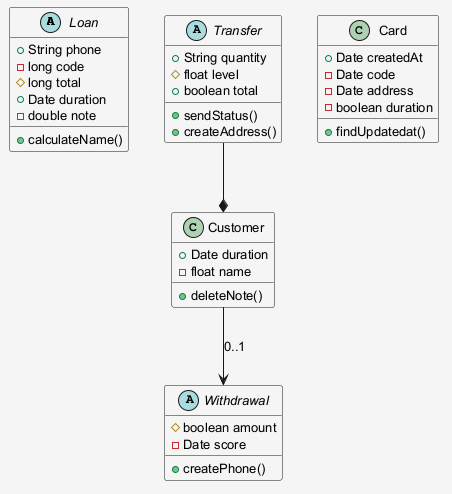

The diagram above was rendered by PlantUML. Its source (embedded in the PNG):
@startuml
skinparam shadowing false
skinparam backgroundColor #F5F5F5
skinparam defaultFontSize 13
abstract class Loan {
  +String phone
  -long code
  #long total
  +Date duration
  -double note
  +calculateName()
}
class Customer {
  +Date duration
  -float name
  +deleteNote()
}
class Card {
  +Date createdAt
  -Date code
  -Date address
  -boolean duration
  +findUpdatedat()
}
abstract class Withdrawal {
  #boolean amount
  -Date score
  +createPhone()
}
abstract class Transfer {
  +String quantity
  #float level
  +boolean total
  +sendStatus()
  +createAddress()
}
Customer --> Withdrawal : "0..1"
Transfer --* Customer
@enduml